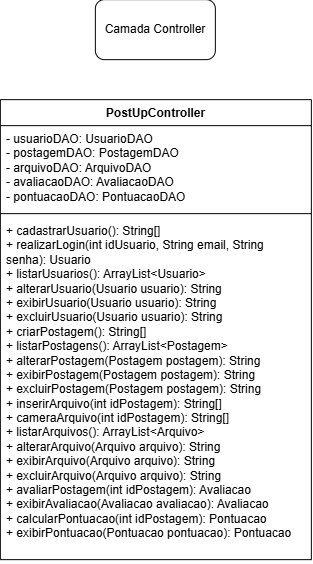

The diagram above was exported from draw.io. Its source (the exported page's mxGraphModel, read from the mxfile embedded in the PNG):
<mxGraphModel dx="593" dy="326" grid="1" gridSize="10" guides="1" tooltips="1" connect="1" arrows="1" fold="1" page="1" pageScale="1" pageWidth="827" pageHeight="1169" math="0" shadow="0">
  <root>
    <mxCell id="0" />
    <mxCell id="1" parent="0" />
    <mxCell id="Qg2H25ZzVZ9zbw4Osi6g-47" edge="1" parent="1" style="edgeStyle=orthogonalEdgeStyle;rounded=0;orthogonalLoop=1;jettySize=auto;html=1;exitX=0.5;exitY=0;exitDx=0;exitDy=0;dashed=1;" target="Qg2H25ZzVZ9zbw4Osi6g-46">
      <mxGeometry relative="1" as="geometry">
        <mxPoint x="-600" y="770" as="sourcePoint" />
      </mxGeometry>
    </mxCell>
    <mxCell id="Qg2H25ZzVZ9zbw4Osi6g-49" edge="1" parent="1" style="edgeStyle=orthogonalEdgeStyle;rounded=0;orthogonalLoop=1;jettySize=auto;html=1;dashed=1;exitX=0.5;exitY=0;exitDx=0;exitDy=0;" target="Qg2H25ZzVZ9zbw4Osi6g-46">
      <mxGeometry relative="1" as="geometry">
        <mxPoint x="-120" y="770" as="sourcePoint" />
      </mxGeometry>
    </mxCell>
    <mxCell id="Qg2H25ZzVZ9zbw4Osi6g-48" edge="1" parent="1" style="edgeStyle=orthogonalEdgeStyle;rounded=0;orthogonalLoop=1;jettySize=auto;html=1;entryX=0.5;entryY=1;entryDx=0;entryDy=0;exitX=0.5;exitY=0;exitDx=0;exitDy=0;dashed=1;" target="Qg2H25ZzVZ9zbw4Osi6g-46">
      <mxGeometry relative="1" as="geometry">
        <mxPoint x="-360" y="770" as="sourcePoint" />
      </mxGeometry>
    </mxCell>
    <mxCell id="Qg2H25ZzVZ9zbw4Osi6g-79" parent="1" style="rounded=1;whiteSpace=wrap;html=1;" value="Camada Controller" vertex="1">
      <mxGeometry height="60" width="120" x="353" y="40" as="geometry" />
    </mxCell>
    <mxCell id="Qg2H25ZzVZ9zbw4Osi6g-80" parent="1" style="swimlane;fontStyle=1;align=center;verticalAlign=top;childLayout=stackLayout;horizontal=1;startSize=26;horizontalStack=0;resizeParent=1;resizeParentMax=0;resizeLast=0;collapsible=1;marginBottom=0;whiteSpace=wrap;html=1;" value="PostUpController" vertex="1">
      <mxGeometry height="460" width="311" x="258" y="140" as="geometry" />
    </mxCell>
    <mxCell id="Qg2H25ZzVZ9zbw4Osi6g-81" parent="Qg2H25ZzVZ9zbw4Osi6g-80" style="text;strokeColor=none;fillColor=none;align=left;verticalAlign=top;spacingLeft=4;spacingRight=4;overflow=hidden;rotatable=0;points=[[0,0.5],[1,0.5]];portConstraint=eastwest;whiteSpace=wrap;html=1;" value="- usuarioDAO: UsuarioDAO&lt;div&gt;- postagemDAO: PostagemDAO&lt;/div&gt;&lt;div&gt;- arquivoDAO: ArquivoDAO&lt;/div&gt;&lt;div&gt;- avaliacaoDAO: AvaliacaoDAO&lt;/div&gt;&lt;div&gt;- pontuacaoDAO: PontuacaoDAO&lt;/div&gt;" vertex="1">
      <mxGeometry height="84" width="311" y="26" as="geometry" />
    </mxCell>
    <mxCell id="Qg2H25ZzVZ9zbw4Osi6g-82" parent="Qg2H25ZzVZ9zbw4Osi6g-80" style="line;strokeWidth=1;fillColor=none;align=left;verticalAlign=middle;spacingTop=-1;spacingLeft=3;spacingRight=3;rotatable=0;labelPosition=right;points=[];portConstraint=eastwest;strokeColor=inherit;" value="" vertex="1">
      <mxGeometry height="8" width="311" y="110" as="geometry" />
    </mxCell>
    <mxCell id="Qg2H25ZzVZ9zbw4Osi6g-83" parent="Qg2H25ZzVZ9zbw4Osi6g-80" style="text;strokeColor=none;fillColor=none;align=left;verticalAlign=top;spacingLeft=4;spacingRight=4;overflow=hidden;rotatable=0;points=[[0,0.5],[1,0.5]];portConstraint=eastwest;whiteSpace=wrap;html=1;" value="+ cadastrarUsuario(): String[]&lt;div&gt;+ realizarLogin(int idUsuario, String email, String senha): Usuario&lt;/div&gt;&lt;div&gt;+ listarUsuarios(): ArrayList&amp;lt;Usuario&amp;gt;&lt;/div&gt;&lt;div&gt;+ alterarUsuario(Usuario usuario): String&lt;/div&gt;&lt;div&gt;+ exibirUsuario(Usuario usuario): String&lt;/div&gt;&lt;div&gt;&lt;/div&gt;+ excluirUsuario(Usuario usuario): String&lt;div&gt;+ criarPostagem(): String[]&lt;/div&gt;&lt;div&gt;&lt;div&gt;+ listarPostagens(): ArrayList&amp;lt;Postagem&amp;gt;&lt;/div&gt;&lt;div&gt;+ alterarPostagem(Postagem postagem): String&lt;/div&gt;&lt;div&gt;+ exibirPostagem(Postagem postagem): String&lt;/div&gt;&lt;div&gt;&lt;/div&gt;+ excluirPostagem(Postagem postagem): String&lt;/div&gt;&lt;div&gt;+ inserirArquivo(int idPostagem): String[]&lt;/div&gt;&lt;div&gt;+ cameraArquivo(int idPostagem): String[]&lt;/div&gt;&lt;div&gt;&lt;div&gt;+ listarArquivos(): ArrayList&amp;lt;Arquivo&amp;gt;&lt;/div&gt;&lt;div&gt;+ alterarArquivo(Arquivo arquivo): String&lt;/div&gt;&lt;div&gt;+ exibirArquivo(Arquivo arquivo): String&lt;/div&gt;&lt;div&gt;&lt;/div&gt;+ excluirArquivo(Arquivo arquivo): String&lt;/div&gt;&lt;div&gt;+ avaliarPostagem(int idPostagem): Avaliacao&lt;/div&gt;&lt;div&gt;+ exibirAvaliacao(Avaliacao avaliacao): Avaliacao&lt;/div&gt;&lt;div&gt;+ calcularPontuacao(int idPostagem): Pontuacao&lt;/div&gt;&lt;div&gt;+ exibirPontuacao(Pontuacao pontuacao): Pontuacao&lt;/div&gt;&lt;div&gt;&lt;br&gt;&lt;/div&gt;" vertex="1">
      <mxGeometry height="342" width="311" y="118" as="geometry" />
    </mxCell>
  </root>
</mxGraphModel>